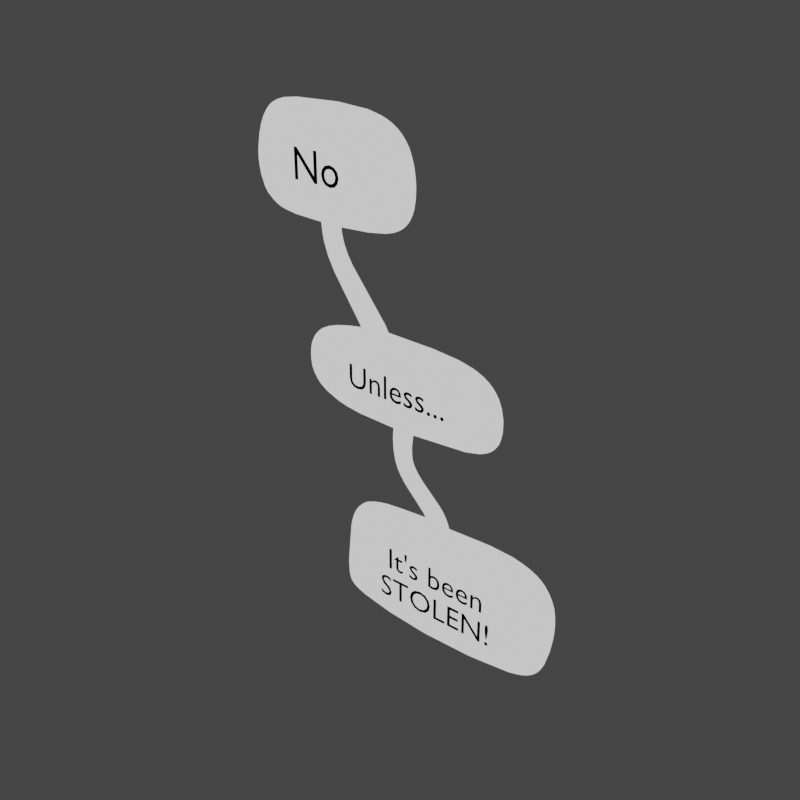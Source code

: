 # Source: letter_wordballoon_triple.001.blend  (saved by Blender 2.90.7; exported with 4.5.12 LTS)
import bpy
from mathutils import Matrix  # noqa: F401  (used for matrix-valued properties, if any)

bpy.ops.wm.read_factory_settings(use_empty=True)
scene = bpy.context.scene
scene.name = 'Scene'

# ---- collections
col_letters = bpy.data.collections.new('Letters'); scene.collection.children.link(col_letters)

# ---- materials (node trees are filled in below, after node groups)
mat_white = bpy.data.materials.new('white')
mat_white.use_transparent_shadow = False
mat_black = bpy.data.materials.new('black')
mat_black.use_transparent_shadow = False
mat_outer_white = bpy.data.materials.new('outer_white')
mat_outer_white.use_backface_culling = True
mat_material = bpy.data.materials.new('Material')
mat_material.use_backface_culling = True
mat_material.use_transparent_shadow = False
mat_material.diffuse_color = (0.0, 0.0, 0.0, 1.0)

# ---- node groups
ng_mmdtexuv = bpy.data.node_groups.new('MMDTexUV', 'ShaderNodeTree')
_s = ng_mmdtexuv.interface.new_socket(name='Base UV', in_out='OUTPUT', socket_type='NodeSocketVector')
_s.min_value = 0.0
_s.max_value = 0.0
_s = ng_mmdtexuv.interface.new_socket(name='Toon UV', in_out='OUTPUT', socket_type='NodeSocketVector')
_s.min_value = 0.0
_s.max_value = 0.0
_s = ng_mmdtexuv.interface.new_socket(name='Sphere UV', in_out='OUTPUT', socket_type='NodeSocketVector')
_s.min_value = 0.0
_s.max_value = 0.0
_s = ng_mmdtexuv.interface.new_socket(name='SubTex UV', in_out='OUTPUT', socket_type='NodeSocketVector')
_s.min_value = 0.0
_s.max_value = 0.0
_N = ng_mmdtexuv.nodes; _L = ng_mmdtexuv.links
n0 = _N.new('NodeGroupOutput'); n0.name = 'Group Output'; n0.location = (1260, 0)
n1 = _N.new('ShaderNodeTexCoord'); n1.name = 'Texture Coordinate'; n1.location = (0, 0)
n2 = _N.new('ShaderNodeUVMap'); n2.name = 'UV Map'; n2.location = (840, -440)
n2.uv_map = 'UV1'
n3 = _N.new('ShaderNodeVectorTransform'); n3.name = 'Vector Transform'; n3.location = (210, -220)
n3.vector_type = 'NORMAL'
n3.convert_from = 'OBJECT'
n3.convert_to = 'CAMERA'
n4 = _N.new('ShaderNodeMapping'); n4.name = 'Mapping'; n4.location = (420, -220)
n4.inputs[1].default_value = (0.5, 0.5, 0.0)
n4.inputs[3].default_value = (0.5, 0.5, 1.0)
_L.new(n1.outputs[1], n3.inputs[0])
_L.new(n3.outputs[0], n4.inputs[0])
_L.new(n1.outputs[2], n0.inputs[0])
_L.new(n4.outputs[0], n0.inputs[1])
_L.new(n4.outputs[0], n0.inputs[2])
_L.new(n2.outputs[0], n0.inputs[3])
n0.is_active_output = True

# ---- material node trees
mat_white.use_nodes = True; mat_white.node_tree.nodes.clear()
_N = mat_white.node_tree.nodes; _L = mat_white.node_tree.links
n0 = _N.new('ShaderNodeOutputMaterial'); n0.name = 'Material Output'; n0.location = (300, 300)
n1 = _N.new('ShaderNodeBackground'); n1.name = 'Background'; n1.location = (10, 300)
_L.new(n1.outputs[0], n0.inputs[0])
n0.is_active_output = True
mat_black.use_nodes = True; mat_black.node_tree.nodes.clear()
_N = mat_black.node_tree.nodes; _L = mat_black.node_tree.links
n0 = _N.new('ShaderNodeOutputMaterial'); n0.name = 'Material Output'; n0.location = (300, 300)
n1 = _N.new('ShaderNodeBackground'); n1.name = 'Background'; n1.location = (10, 300)
n1.inputs[0].default_value = (0.0, 0.0, 0.0, 1.0)
_L.new(n1.outputs[0], n0.inputs[0])
n0.is_active_output = True
mat_outer_white.use_nodes = True; mat_outer_white.node_tree.nodes.clear()
_N = mat_outer_white.node_tree.nodes; _L = mat_outer_white.node_tree.links
n0 = _N.new('ShaderNodeOutputMaterial'); n0.name = 'Material Output'; n0.location = (400, 1500)
n0.target = 'CYCLES'
n1 = _N.new('ShaderNodeBackground'); n1.name = 'Background'; n1.location = (10, 300)
n2 = _N.new('ShaderNodeGroup'); n2.name = 'mmd_tex_uv'; n2.location = (-1050, 950)
n2.node_tree = ng_mmdtexuv
n3 = _N.new('ShaderNodeBackground'); n3.name = 'Background.001'; n3.location = (0, 1500)
n4 = _N.new('ShaderNodeOutputMaterial'); n4.name = 'Material Output.001'; n4.location = (0, 0)
n4.target = 'EEVEE'
n5 = _N.new('ShaderNodeMixShader'); n5.name = 'Mix Shader'; n5.location = (0, 0)
n5.label = 'Disable Shadow'
n5.hide = True
n6 = _N.new('ShaderNodeLightPath'); n6.name = 'Light Path'; n6.location = (0, 0)
n6.hide = True
n7 = _N.new('ShaderNodeBsdfTransparent'); n7.name = 'Transparent BSDF'; n7.location = (0, 0)
n7.hide = True
_L.new(n3.outputs[0], n0.inputs[0])
_L.new(n3.outputs[0], n5.inputs[1])
_L.new(n5.outputs[0], n4.inputs[0])
_L.new(n6.outputs[1], n5.inputs[0])
_L.new(n7.outputs[0], n5.inputs[2])
n0.is_active_output = True
mat_material.use_nodes = True; mat_material.node_tree.nodes.clear()
_N = mat_material.node_tree.nodes; _L = mat_material.node_tree.links
n0 = _N.new('ShaderNodeOutputMaterial'); n0.name = 'Material Output'; n0.location = (300, 300)
n1 = _N.new('ShaderNodeBackground'); n1.name = 'Background'; n1.location = (10, 300)
n1.inputs[0].default_value = (0.0, 0.0, 0.0, 1.0)
_L.new(n1.outputs[0], n0.inputs[0])
n0.is_active_output = True

# ---- world
world_world = bpy.data.worlds.new('World'); scene.world = world_world
world_world.use_nodes = True; world_world.node_tree.nodes.clear()
_N = world_world.node_tree.nodes; _L = world_world.node_tree.links
n0 = _N.new('ShaderNodeOutputWorld'); n0.name = 'World Output'; n0.location = (412, 325)
n1 = _N.new('ShaderNodeBackground'); n1.name = 'Background'; n1.location = (227, 302)
n1.inputs[0].default_value = (0.05088, 0.05088, 0.05088, 0.0)
n2 = _N.new('ShaderNodeBackground'); n2.name = 'Background.001'; n2.location = (222, 325)
n2.inputs[0].default_value = (0.04971, 0.04971, 0.04971, 1.0)
_L.new(n2.outputs[0], n0.inputs[0])
n0.is_active_output = True
world_world.color = (0.0331, 0.0331, 0.0331)
world_world.use_sun_shadow = False
world_world.sun_shadow_jitter_overblur = 0.0

# ---- meshes
me_circle = bpy.data.meshes.new('Circle')
me_circle.from_pydata([(-0.2044, 0.0, 0.473), (-0.03606, -6.038e-10, 0.4793), (0.04746, -2.013e-10, 0.4398), (-0.3024, 0.0, 0.4631), (-0.3293, 0.0, 0.3656), (-0.2963, 0.0, 0.266), (-0.3189, 0.0, 0.3166), (0.002975, 0.0, 0.2709), (0.05576, 4.025e-10, 0.3108), (0.1324, -2.113e-09, -0.2934), (0.1876, 0.0, 0.04886), (0.2598, 0.0, 0.008382), (-0.1918, 0.0, 0.02398), (-0.2117, 0.0, -0.06554), (-0.1474, 0.0, -0.1259), (0.203, 0.0, -0.1211), (0.2638, 0.0, -0.09181), (-0.1599, 0.0, 0.2652), (-0.1359, 0.0, 0.2648), (-0.04933, 0.0, 0.04603), (-0.0108, -4.025e-10, 0.04996), (-0.153, 0.0, 0.1919), (-0.1292, 0.0, 0.192), (0.09782, 1.208e-09, -0.6085), (0.33, 1.208e-09, -0.3241), (0.4143, 1.208e-09, -0.3822), (-0.08824, 1.208e-09, -0.3388), (-0.1022, 1.208e-09, -0.462), (-0.0884, 1.208e-09, -0.5801), (-0.1123, 1.208e-09, -0.5497), (0.3449, 1.208e-09, -0.5942), (0.3884, 1.208e-09, -0.5469), (0.1161, -1.509e-10, -0.3353), (0.1448, -5.036e-11, -0.3368), (0.01608, 0.0, -0.2255), (0.0333, 0.0, -0.2231), (0.02436, 0.0, -0.1275), (0.04803, 0.0, -0.1266), (0.1109, -5.037e-10, -0.3012), (-0.07075, 0.0, 0.08379), (-0.02932, 0.0, 0.08421)], [], [(34, 35, 37, 36), (17, 18, 7, 8, 2, 1, 0, 3, 4, 6, 5), (39, 40, 22, 21), (18, 17, 21, 22), (23, 30, 31, 25, 24, 33, 32, 26, 27, 29, 28), (32, 33, 9, 38), (36, 37, 15, 16, 11, 10, 20, 19, 12, 13, 14), (38, 9, 35, 34), (19, 20, 40, 39)])
_k = {(32, 38): 1.0, (17, 18): 1.0, (19, 20): 1.0, (19, 39): 1.0, (22, 40): 1.0, (17, 21): 1.0, (18, 22): 1.0, (32, 33): 1.0, (34, 38): 1.0, (9, 33): 1.0, (36, 37): 1.0, (34, 36): 1.0, (9, 35): 1.0, (35, 37): 1.0, (21, 39): 1.0, (20, 40): 1.0}
me_circle.attributes.new('crease_edge', 'FLOAT', 'EDGE').data.foreach_set('value', [_k.get((min(e.vertices), max(e.vertices)), 0.0) for e in me_circle.edges])
_uv = me_circle.uv_layers.new(name='UVMap')
_uv.uv.foreach_set('vector', [0.0, 0.0, 0.0, 0.0, 0.0, 0.0, 0.0, 0.0, 0.0, 0.0, 0.0, 0.0, 0.0, 0.0, 0.0, 0.0, 0.0, 0.0, 0.0, 0.0, 0.0, 0.0, 0.0, 0.0, 0.0, 0.0, 0.0, 0.0, 0.0, 0.0, 0.0, 0.0, 0.0, 0.0, 0.0, 0.0, 0.0, 0.0, 0.0, 0.0, 0.0, 0.0, 0.0, 0.0, 0.0, 0.0, 0.0, 0.0, 0.0, 0.0, 0.0, 0.0, 0.0, 0.0, 0.0, 0.0, 0.0, 0.0, 0.0, 0.0, 0.0, 0.0, 0.0, 0.0, 0.0, 0.0, 0.0, 0.0, 0.0, 0.0, 0.0, 0.0, 0.0, 0.0, 0.0, 0.0, 0.0, 0.0, 0.0, 0.0, 0.0, 0.0, 0.0, 0.0, 0.0, 0.0, 0.0, 0.0, 0.0, 0.0, 0.0, 0.0, 0.0, 0.0, 0.0, 0.0, 0.0, 0.0, 0.0, 0.0, 0.0, 0.0, 0.0, 0.0, 0.0, 0.0, 0.0, 0.0, 0.0, 0.0, 0.0, 0.0, 0.0, 0.0])
me_circle.materials.append(mat_white)
me_circle.materials.append(mat_black)
me_circle.materials.append(mat_outer_white)
me_circle.use_remesh_fix_poles = True
me_circle.use_remesh_preserve_attributes = False
me_circle.use_mirror_vertex_groups = False
me_circle.update()

# ---- curves / text
txt_text = bpy.data.curves.new('Text', 'FONT')
txt_text.dimensions = '2D'
txt_text.body = 'No'
txt_text.materials.append(mat_material)
txt_text.use_path_clamp = True
txt_text.resolution_u = 3
txt_text.fill_mode = 'FRONT'
txt_text.align_x = 'CENTER'
txt_text.align_y = 'CENTER'
txt_text.size = 0.061
txt_text_001 = bpy.data.curves.new('Text.001', 'FONT')
txt_text_001.dimensions = '2D'
txt_text_001.body = 'Unless...'
txt_text_001.materials.append(mat_material)
txt_text_001.use_path_clamp = True
txt_text_001.resolution_u = 3
txt_text_001.fill_mode = 'FRONT'
txt_text_001.align_x = 'CENTER'
txt_text_001.align_y = 'CENTER'
txt_text_001.size = 0.061
txt_text_002 = bpy.data.curves.new('Text.002', 'FONT')
txt_text_002.dimensions = '2D'
txt_text_002.body = "It's been\nSTOLEN!"
txt_text_002.materials.append(mat_material)
txt_text_002.use_path_clamp = True
txt_text_002.resolution_u = 3
txt_text_002.fill_mode = 'FRONT'
txt_text_002.align_x = 'CENTER'
txt_text_002.align_y = 'CENTER'
txt_text_002.size = 0.061

# ---- objects
ob_wordballoon = bpy.data.objects.new('Wordballoon', me_circle)
ob_text = bpy.data.objects.new('Text', txt_text)
ob_text_001 = bpy.data.objects.new('Text.001', txt_text_001)
ob_text_002 = bpy.data.objects.new('Text.002', txt_text_002)

# ---- transforms, parenting, visibility, modifiers, constraints
ob_wordballoon.location = (0.0, 0.0, 0.0)
ob_wordballoon.lineart.crease_threshold = 0.0
_vg = ob_wordballoon.vertex_groups.new(name='tail')
_vg = ob_wordballoon.vertex_groups.new(name='balloon')
_m = ob_wordballoon.modifiers.new('Subdivision', 'SUBSURF')
_m.uv_smooth = 'PRESERVE_CORNERS'
_m.levels = 3
_m.render_levels = 3
_m.show_only_control_edges = False
_m = ob_wordballoon.modifiers.new('Decimate', 'DECIMATE')
_m.decimate_type = 'DISSOLVE'
_m.angle_limit = 0.05236
_m = ob_wordballoon.modifiers.new('Wireframe', 'WIREFRAME')
_m.thickness = 0.0173
_m.offset = -0.9677
_m.use_replace = False
_m.use_boundary = True
_m.material_offset = 1
_m = ob_wordballoon.modifiers.new('Triangulate', 'TRIANGULATE')
_m.quad_method = 'FIXED'
_m = ob_wordballoon.modifiers.new('Solidify', 'SOLIDIFY')
_m.thickness = -0.004
_m.material_offset = 2
_m.use_even_offset = True
_m.use_flip_normals = True
_m = ob_wordballoon.modifiers.new('Weld', 'WELD')
_m.merge_threshold = 0.0045
_m = ob_wordballoon.modifiers.new('Decimate.001', 'DECIMATE')
_m.decimate_type = 'DISSOLVE'
_m.ratio = 0.6075
_m.angle_limit = 0.06807
_m.use_collapse_triangulate = True
_m = ob_wordballoon.modifiers.new('Decimate.002', 'DECIMATE')
_m.ratio = 0.8415
_m.use_collapse_triangulate = True
ob_text.parent = ob_wordballoon
ob_text.location = (-0.1421, -0.03424, 0.3688)
ob_text.rotation_euler = (1.571, -0.0, 0.0)
ob_text.scale = (1.503, 1.503, 1.503)
ob_text.lineart.crease_threshold = 0.0
ob_text_001.parent = ob_wordballoon
ob_text_001.location = (0.04418, -0.02764, -0.03732)
ob_text_001.rotation_euler = (1.571, -0.0, 0.0)
ob_text_001.scale = (1.205, 1.205, 1.205)
ob_text_001.lineart.crease_threshold = 0.0
ob_text_002.parent = ob_wordballoon
ob_text_002.location = (0.1513, -0.03424, -0.464)
ob_text_002.rotation_euler = (1.571, -0.0, 0.0)
ob_text_002.scale = (1.197, 1.197, 1.197)
ob_text_002.lineart.crease_threshold = 0.0

# ---- collection membership
col_letters.objects.link(ob_wordballoon)
col_letters.objects.link(ob_text)
col_letters.objects.link(ob_text_001)
col_letters.objects.link(ob_text_002)

# ---- scene / render settings (as saved in the file)
scene.frame_start = 1; scene.frame_end = 72; scene.frame_set(1)
scene.render.engine = 'BLENDER_EEVEE_NEXT'
scene.render.resolution_x = 256
scene.render.resolution_y = 256
scene.render.motion_blur_shutter = 1.0
scene.cycles.use_denoising = False
scene.cycles.samples = 128
scene.cycles.sampling_pattern = 'TABULATED_SOBOL'
scene.cycles.use_adaptive_sampling = False
scene.cycles.use_light_tree = False
scene.eevee.taa_render_samples = 32
scene.eevee.use_gtao = True
scene.eevee.gtao_quality = 0.2349
scene.eevee.gtao_distance = 5.79
scene.eevee.fast_gi_quality = 0.2349
scene.eevee.use_raytracing = True
scene.view_settings.view_transform = 'Filmic'
bpy.context.view_layer.update()

# ---- added for rendering (the .blend has no active camera and no usable light): camera, sun
cam_auto = bpy.data.cameras.new('AutoCamera')
cam_auto.lens = 50.0
cam_auto.sensor_width = 36.0
cam_auto.clip_end = 1000.0
ob_auto_camera = bpy.data.objects.new('AutoCamera', cam_auto)
scene.collection.objects.link(ob_auto_camera)
ob_auto_camera.location = (1.27633, -1.49159, 0.927486)
ob_auto_camera.rotation_euler = (1.09748, -7.21219e-08, 0.694738)
scene.camera = ob_auto_camera
light_auto_sun = bpy.data.lights.new('AutoSun', 'SUN')
light_auto_sun.energy = 3.0
light_auto_sun.angle = 0.0523599
ob_auto_sun = bpy.data.objects.new('AutoSun', light_auto_sun)
scene.collection.objects.link(ob_auto_sun)
ob_auto_sun.rotation_euler = (0.872665, 0.174533, 0.523599)
bpy.context.view_layer.update()
